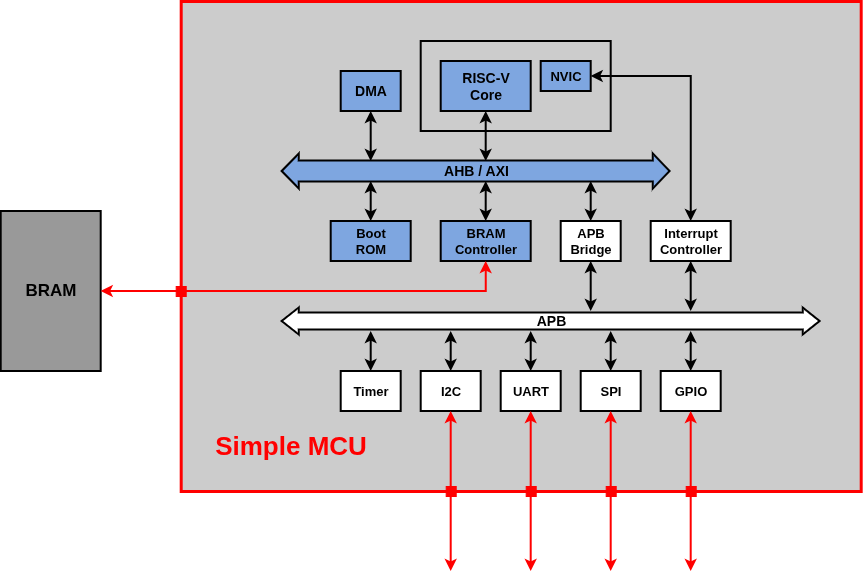

The diagram above was exported from draw.io. Its source (the exported page's mxGraphModel, read from the mxfile embedded in the PNG):
<mxGraphModel dx="1144" dy="1159" grid="1" gridSize="10" guides="1" tooltips="1" connect="1" arrows="1" fold="1" page="0" pageScale="1" pageWidth="850" pageHeight="1100" background="light-dark(#FFFFFF,#FFFFFF)" math="0" shadow="0">
  <root>
    <mxCell id="0" />
    <mxCell id="1" parent="0" />
    <mxCell id="2" parent="1" style="rounded=0;whiteSpace=wrap;html=1;fillColor=#CCCCCC;strokeWidth=3;strokeColor=#FF0000;fontFamily=Helvetica;fillStyle=auto;shadow=0;" value="" vertex="1">
      <mxGeometry height="490" width="680" x="240" y="-10" as="geometry" />
    </mxCell>
    <mxCell id="3" parent="1" style="rounded=0;whiteSpace=wrap;html=1;strokeWidth=2;fontSize=17;fontStyle=1;fillColor=#999999;fontFamily=Helvetica;" value="BRAM" vertex="1">
      <mxGeometry height="160" width="100" x="60" y="200" as="geometry" />
    </mxCell>
    <mxCell id="4" parent="1" style="rounded=0;whiteSpace=wrap;html=1;fillColor=none;strokeWidth=2;fontFamily=Helvetica;" value="" vertex="1">
      <mxGeometry height="90" width="190" x="480" y="30" as="geometry" />
    </mxCell>
    <mxCell id="5" edge="1" parent="1" style="shape=flexArrow;endArrow=classic;startArrow=classic;html=1;rounded=0;strokeWidth=2;width=20;startSize=5;fontStyle=1;fontSize=14;fillColor=#7EA6E0;fontColor=default;labelBackgroundColor=none;startWidth=12;endWidth=12;endSize=5;strokeColor=default;fontFamily=Helvetica;" value="AHB / AXI">
      <mxGeometry height="100" relative="1" width="100" as="geometry">
        <mxPoint x="340" y="160" as="sourcePoint" />
        <mxPoint x="730" y="160" as="targetPoint" />
      </mxGeometry>
    </mxCell>
    <mxCell id="6" parent="1" style="rounded=0;whiteSpace=wrap;html=1;strokeWidth=2;fontSize=13;fontStyle=1;fillColor=#7EA6E0;strokeColor=default;fontFamily=Helvetica;" value="Boot&lt;div&gt;ROM&lt;/div&gt;" vertex="1">
      <mxGeometry height="40" width="80" x="390" y="210" as="geometry" />
    </mxCell>
    <mxCell id="7" parent="1" style="rounded=0;whiteSpace=wrap;html=1;strokeWidth=2;fontSize=13;fontStyle=1;fillColor=#7EA6E0;strokeColor=default;fontFamily=Helvetica;" value="BRAM&lt;div&gt;Controller&lt;/div&gt;" vertex="1">
      <mxGeometry height="40" width="90" x="500" y="210" as="geometry" />
    </mxCell>
    <mxCell id="8" edge="1" parent="1" style="endArrow=classic;startArrow=classic;html=1;rounded=0;entryX=0.5;entryY=0;entryDx=0;entryDy=0;fontFamily=Helvetica;strokeWidth=2;" target="6" value="">
      <mxGeometry height="50" relative="1" width="50" as="geometry">
        <mxPoint x="430" y="170" as="sourcePoint" />
        <mxPoint x="450" y="290" as="targetPoint" />
      </mxGeometry>
    </mxCell>
    <mxCell id="9" edge="1" parent="1" style="endArrow=classic;startArrow=classic;html=1;rounded=0;entryX=0.5;entryY=0;entryDx=0;entryDy=0;fontFamily=Helvetica;strokeWidth=2;" target="7" value="">
      <mxGeometry height="50" relative="1" width="50" as="geometry">
        <mxPoint x="545" y="170" as="sourcePoint" />
        <mxPoint x="520" y="200" as="targetPoint" />
      </mxGeometry>
    </mxCell>
    <mxCell id="10" parent="1" style="rounded=0;whiteSpace=wrap;html=1;strokeWidth=2;fontSize=13;fontStyle=1;fontFamily=Helvetica;" value="APB&lt;div&gt;Bridge&lt;/div&gt;" vertex="1">
      <mxGeometry height="40" width="60" x="620" y="210" as="geometry" />
    </mxCell>
    <mxCell id="11" edge="1" parent="1" style="shape=flexArrow;endArrow=classic;startArrow=classic;html=1;rounded=0;strokeWidth=2;width=16;startSize=5;fontStyle=1;fontSize=14;fontColor=default;labelBackgroundColor=none;endSize=5;endWidth=8;startWidth=8;fontFamily=Helvetica;fillColor=default;" value="APB">
      <mxGeometry height="100" relative="1" width="100" as="geometry">
        <mxPoint x="340" y="310" as="sourcePoint" />
        <mxPoint x="880" y="310" as="targetPoint" />
      </mxGeometry>
    </mxCell>
    <mxCell id="12" parent="1" style="rounded=0;whiteSpace=wrap;html=1;strokeWidth=2;fontSize=13;fontStyle=1;fontFamily=Helvetica;" value="GPIO" vertex="1">
      <mxGeometry height="40" width="60" x="720" y="360" as="geometry" />
    </mxCell>
    <mxCell id="13" parent="1" style="rounded=0;whiteSpace=wrap;html=1;strokeWidth=2;fontSize=14;fontStyle=1;fillColor=#7EA6E0;glass=0;strokeColor=default;fontFamily=Helvetica;" value="RISC-V&lt;div&gt;Core&lt;/div&gt;" vertex="1">
      <mxGeometry height="50" width="90" x="500" y="50" as="geometry" />
    </mxCell>
    <mxCell id="14" parent="1" style="rounded=0;whiteSpace=wrap;html=1;strokeWidth=2;fontSize=14;fontStyle=1;fillColor=#7EA6E0;strokeColor=default;fontFamily=Helvetica;" value="DMA" vertex="1">
      <mxGeometry height="40" width="60" x="400" y="60" as="geometry" />
    </mxCell>
    <mxCell id="15" parent="1" style="rounded=0;whiteSpace=wrap;html=1;strokeWidth=2;fontSize=13;fontStyle=1;fillColor=#7EA6E0;strokeColor=default;fontFamily=Helvetica;" value="NVIC" vertex="1">
      <mxGeometry height="30" width="50" x="600" y="50" as="geometry" />
    </mxCell>
    <mxCell id="16" edge="1" parent="1" style="endArrow=classic;startArrow=classic;html=1;rounded=0;entryX=0.5;entryY=1;entryDx=0;entryDy=0;fontFamily=Helvetica;strokeWidth=2;" target="13" value="">
      <mxGeometry height="50" relative="1" width="50" as="geometry">
        <mxPoint x="545" y="150" as="sourcePoint" />
        <mxPoint x="540" y="130" as="targetPoint" />
      </mxGeometry>
    </mxCell>
    <mxCell id="17" edge="1" parent="1" style="endArrow=classic;startArrow=classic;html=1;rounded=0;entryX=0.5;entryY=1;entryDx=0;entryDy=0;fontFamily=Helvetica;strokeWidth=2;" target="14" value="">
      <mxGeometry height="50" relative="1" width="50" as="geometry">
        <mxPoint x="430" y="150" as="sourcePoint" />
        <mxPoint x="670" y="100" as="targetPoint" />
      </mxGeometry>
    </mxCell>
    <mxCell id="18" parent="1" style="rounded=0;whiteSpace=wrap;html=1;strokeWidth=2;fontSize=13;fontStyle=1;fontFamily=Helvetica;" value="UART" vertex="1">
      <mxGeometry height="40" width="60" x="560" y="360" as="geometry" />
    </mxCell>
    <mxCell id="19" parent="1" style="rounded=0;whiteSpace=wrap;html=1;strokeWidth=2;fontSize=13;fontStyle=1;fontFamily=Helvetica;" value="SPI" vertex="1">
      <mxGeometry height="40" width="60" x="640" y="360" as="geometry" />
    </mxCell>
    <mxCell id="20" edge="1" parent="1" style="endArrow=classic;startArrow=classic;html=1;rounded=0;entryX=0.5;entryY=0;entryDx=0;entryDy=0;fontFamily=Helvetica;strokeWidth=2;" target="12" value="">
      <mxGeometry height="50" relative="1" width="50" as="geometry">
        <mxPoint x="750" y="320" as="sourcePoint" />
        <mxPoint x="710" y="350" as="targetPoint" />
      </mxGeometry>
    </mxCell>
    <mxCell id="21" edge="1" parent="1" style="endArrow=classic;startArrow=classic;html=1;rounded=0;entryX=0.5;entryY=0;entryDx=0;entryDy=0;fontFamily=Helvetica;strokeWidth=2;" target="18" value="">
      <mxGeometry height="50" relative="1" width="50" as="geometry">
        <mxPoint x="590" y="320" as="sourcePoint" />
        <mxPoint x="640" y="350" as="targetPoint" />
      </mxGeometry>
    </mxCell>
    <mxCell id="22" edge="1" parent="1" style="endArrow=classic;startArrow=classic;html=1;rounded=0;entryX=0.5;entryY=0;entryDx=0;entryDy=0;fontFamily=Helvetica;strokeWidth=2;" target="19" value="">
      <mxGeometry height="50" relative="1" width="50" as="geometry">
        <mxPoint x="670" y="320" as="sourcePoint" />
        <mxPoint x="659.76" y="350" as="targetPoint" />
      </mxGeometry>
    </mxCell>
    <mxCell id="23" parent="1" style="rounded=0;whiteSpace=wrap;html=1;strokeWidth=2;fontSize=13;fontStyle=1;fontFamily=Helvetica;" value="Timer" vertex="1">
      <mxGeometry height="40" width="60" x="400" y="360" as="geometry" />
    </mxCell>
    <mxCell id="24" parent="1" style="rounded=0;whiteSpace=wrap;html=1;strokeWidth=2;fontSize=13;fontStyle=1;fontFamily=Helvetica;" value="Interrupt&lt;div&gt;Controller&lt;/div&gt;" vertex="1">
      <mxGeometry height="40" width="80" x="710" y="210" as="geometry" />
    </mxCell>
    <mxCell id="25" edge="1" parent="1" style="endArrow=classic;startArrow=classic;html=1;rounded=0;entryX=0.5;entryY=1;entryDx=0;entryDy=0;fontFamily=Helvetica;strokeWidth=2;" target="24" value="">
      <mxGeometry height="50" relative="1" width="50" as="geometry">
        <mxPoint x="750" y="300" as="sourcePoint" />
        <mxPoint x="820" y="270" as="targetPoint" />
      </mxGeometry>
    </mxCell>
    <mxCell id="26" edge="1" parent="1" source="24" style="endArrow=classic;startArrow=classic;html=1;rounded=0;exitX=0.5;exitY=0;exitDx=0;exitDy=0;entryX=1;entryY=0.5;entryDx=0;entryDy=0;fontFamily=Helvetica;strokeWidth=2;" target="15" value="">
      <mxGeometry height="50" relative="1" width="50" as="geometry">
        <Array as="points">
          <mxPoint x="750" y="65" />
        </Array>
        <mxPoint x="770" y="210" as="sourcePoint" />
        <mxPoint x="820" y="160" as="targetPoint" />
      </mxGeometry>
    </mxCell>
    <mxCell id="27" parent="1" style="rounded=0;whiteSpace=wrap;html=1;strokeWidth=2;fontSize=13;fontStyle=1;fontFamily=Helvetica;" value="I2C" vertex="1">
      <mxGeometry height="40" width="60" x="480" y="360" as="geometry" />
    </mxCell>
    <mxCell id="28" edge="1" parent="1" style="endArrow=classic;startArrow=classic;html=1;rounded=0;entryX=0.5;entryY=0;entryDx=0;entryDy=0;fontFamily=Helvetica;strokeWidth=2;" target="27" value="">
      <mxGeometry height="50" relative="1" width="50" as="geometry">
        <mxPoint x="510" y="320" as="sourcePoint" />
        <mxPoint x="550" y="350" as="targetPoint" />
      </mxGeometry>
    </mxCell>
    <mxCell id="29" parent="1" style="text;html=1;whiteSpace=wrap;strokeColor=none;fillColor=none;align=center;verticalAlign=middle;rounded=0;fontStyle=1;fontSize=26;fontColor=#FF0000;fontFamily=Helvetica;" value="Simple MCU" vertex="1">
      <mxGeometry height="30" width="160" x="270" y="420" as="geometry" />
    </mxCell>
    <mxCell id="30" edge="1" parent="1" source="3" style="endArrow=classic;startArrow=classic;html=1;entryX=0.5;entryY=1;entryDx=0;entryDy=0;rounded=0;curved=0;fontFamily=Helvetica;strokeWidth=2;strokeColor=#FF0000;" target="7" value="">
      <mxGeometry height="50" relative="1" width="50" as="geometry">
        <Array as="points">
          <mxPoint x="545" y="280" />
        </Array>
        <mxPoint x="210" y="280" as="sourcePoint" />
        <mxPoint x="430" y="300" as="targetPoint" />
      </mxGeometry>
    </mxCell>
    <mxCell id="31" edge="1" parent="1" source="12" style="endArrow=classic;startArrow=classic;html=1;rounded=0;fontFamily=Helvetica;strokeWidth=2;strokeColor=#FF0000;exitX=0.5;exitY=1;exitDx=0;exitDy=0;" value="">
      <mxGeometry height="50" relative="1" width="50" as="geometry">
        <mxPoint x="814.31" y="400" as="sourcePoint" />
        <mxPoint x="750" y="560" as="targetPoint" />
      </mxGeometry>
    </mxCell>
    <mxCell id="32" edge="1" parent="1" source="18" style="endArrow=classic;startArrow=classic;html=1;rounded=0;fontFamily=Helvetica;strokeWidth=2;strokeColor=#FF0000;exitX=0.5;exitY=1;exitDx=0;exitDy=0;" value="">
      <mxGeometry height="50" relative="1" width="50" as="geometry">
        <mxPoint x="640" y="410" as="sourcePoint" />
        <mxPoint x="590" y="560" as="targetPoint" />
      </mxGeometry>
    </mxCell>
    <mxCell id="33" edge="1" parent="1" source="19" style="endArrow=classic;startArrow=classic;html=1;rounded=0;fontFamily=Helvetica;strokeWidth=2;strokeColor=#FF0000;exitX=0.5;exitY=1;exitDx=0;exitDy=0;" value="">
      <mxGeometry height="50" relative="1" width="50" as="geometry">
        <mxPoint x="720" y="410" as="sourcePoint" />
        <mxPoint x="670" y="560" as="targetPoint" />
      </mxGeometry>
    </mxCell>
    <mxCell id="34" edge="1" parent="1" source="27" style="endArrow=classic;startArrow=classic;html=1;rounded=0;fontFamily=Helvetica;strokeWidth=2;strokeColor=#FF0000;exitX=0.5;exitY=1;exitDx=0;exitDy=0;" value="">
      <mxGeometry height="50" relative="1" width="50" as="geometry">
        <mxPoint x="560" y="410" as="sourcePoint" />
        <mxPoint x="510" y="560" as="targetPoint" />
      </mxGeometry>
    </mxCell>
    <mxCell id="35" parent="1" style="rounded=0;whiteSpace=wrap;html=1;fillColor=#FF0000;strokeColor=#FF0000;fontFamily=Helvetica;" value="" vertex="1">
      <mxGeometry height="10" width="10" x="505" y="475" as="geometry" />
    </mxCell>
    <mxCell id="36" parent="1" style="rounded=0;whiteSpace=wrap;html=1;fillColor=#FF0000;strokeColor=#FF0000;fontFamily=Helvetica;" value="" vertex="1">
      <mxGeometry height="10" width="10" x="585" y="475" as="geometry" />
    </mxCell>
    <mxCell id="37" parent="1" style="rounded=0;whiteSpace=wrap;html=1;fillColor=#FF0000;strokeColor=#FF0000;fontFamily=Helvetica;" value="" vertex="1">
      <mxGeometry height="10" width="10" x="665" y="475" as="geometry" />
    </mxCell>
    <mxCell id="38" parent="1" style="rounded=0;whiteSpace=wrap;html=1;fillColor=#FF0000;strokeColor=#FF0000;fontFamily=Helvetica;" value="" vertex="1">
      <mxGeometry height="10" width="10" x="745" y="475" as="geometry" />
    </mxCell>
    <mxCell id="39" parent="1" style="rounded=0;whiteSpace=wrap;html=1;fillColor=#FF0000;strokeColor=#FF0000;fontFamily=Helvetica;" value="" vertex="1">
      <mxGeometry height="10" width="10" x="235" y="275" as="geometry" />
    </mxCell>
    <mxCell id="40" edge="1" parent="1" style="endArrow=classic;startArrow=classic;html=1;rounded=0;fontFamily=Helvetica;strokeWidth=2;" target="23" value="">
      <mxGeometry height="50" relative="1" width="50" as="geometry">
        <mxPoint x="430" y="320" as="sourcePoint" />
        <mxPoint x="424.58" y="360" as="targetPoint" />
      </mxGeometry>
    </mxCell>
    <mxCell id="41" edge="1" parent="1" style="endArrow=classic;startArrow=classic;html=1;rounded=0;fontFamily=Helvetica;strokeWidth=2;" target="10" value="">
      <mxGeometry height="50" relative="1" width="50" as="geometry">
        <mxPoint x="650" y="300" as="sourcePoint" />
        <mxPoint x="650" y="250" as="targetPoint" />
      </mxGeometry>
    </mxCell>
    <mxCell id="42" edge="1" parent="1" source="10" style="endArrow=classic;startArrow=classic;html=1;rounded=0;fontFamily=Helvetica;strokeWidth=2;exitX=0.5;exitY=0;exitDx=0;exitDy=0;" value="">
      <mxGeometry height="50" relative="1" width="50" as="geometry">
        <mxPoint x="650" y="240" as="sourcePoint" />
        <mxPoint x="650" y="170" as="targetPoint" />
      </mxGeometry>
    </mxCell>
  </root>
</mxGraphModel>